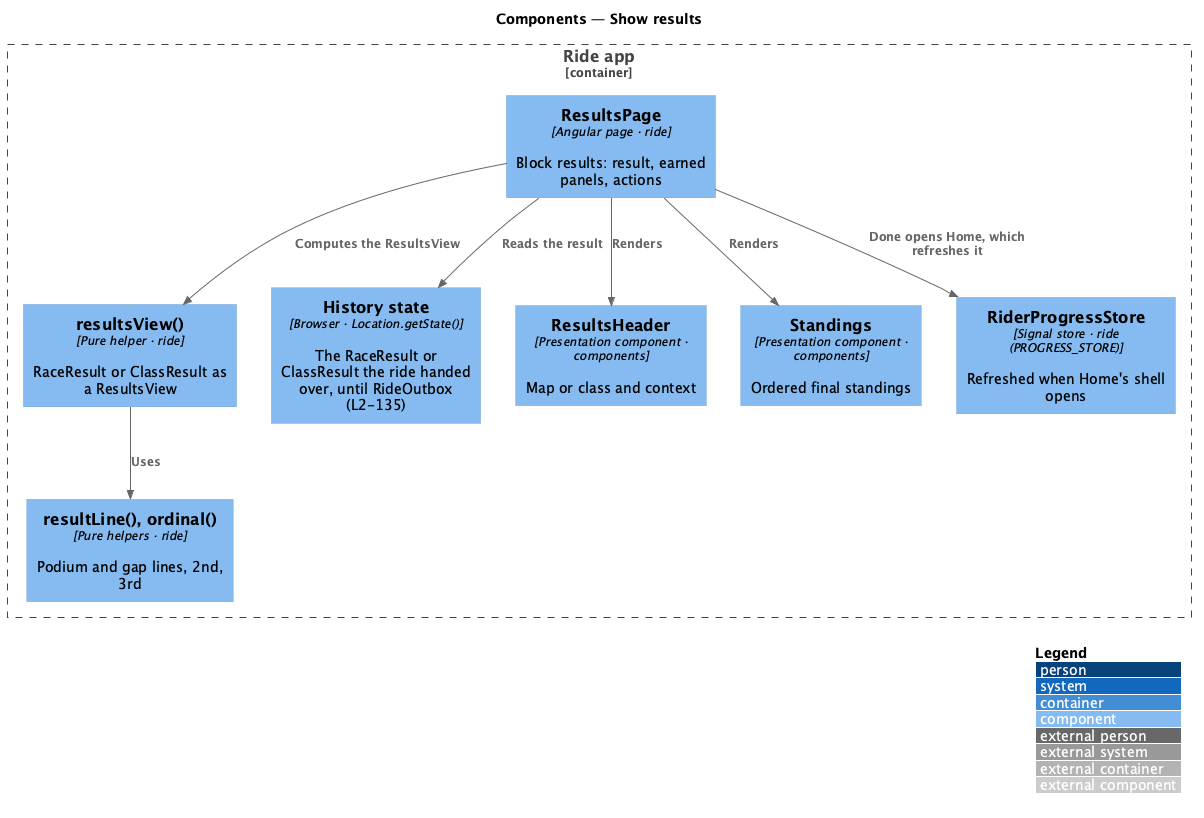

The diagram above was rendered by PlantUML. Its source (embedded in the PNG):
@startuml
!include <C4/C4_Component>
LAYOUT_WITH_LEGEND()
title Components — Show results

Container_Boundary(app, "Ride app") {
  Component(page, "ResultsPage", "Angular page · ride", "Block results: result, earned panels, actions")
  Component(store, "resultsView()", "Pure helper · ride", "RaceResult or ClassResult as a ResultsView")
  Component(line, "resultLine(), ordinal()", "Pure helpers · ride", "Podium and gap lines, 2nd, 3rd")
  Component(outbox, "History state", "Browser · Location.getState()", "The RaceResult or ClassResult the ride handed over, until RideOutbox (L2-135)")
  Component(hdr, "ResultsHeader", "Presentation component · components", "Map or class and context")
  Component(standings, "Standings", "Presentation component · components", "Ordered final standings")
  Component(prog, "RiderProgressStore", "Signal store · ride (PROGRESS_STORE)", "Refreshed when Home's shell opens")
}

Rel(page, outbox, "Reads the result")
Rel(page, store, "Computes the ResultsView")
Rel(store, line, "Uses")
Rel(page, hdr, "Renders")
Rel(page, standings, "Renders")
Rel(page, prog, "Done opens Home, which refreshes it")
@enduml